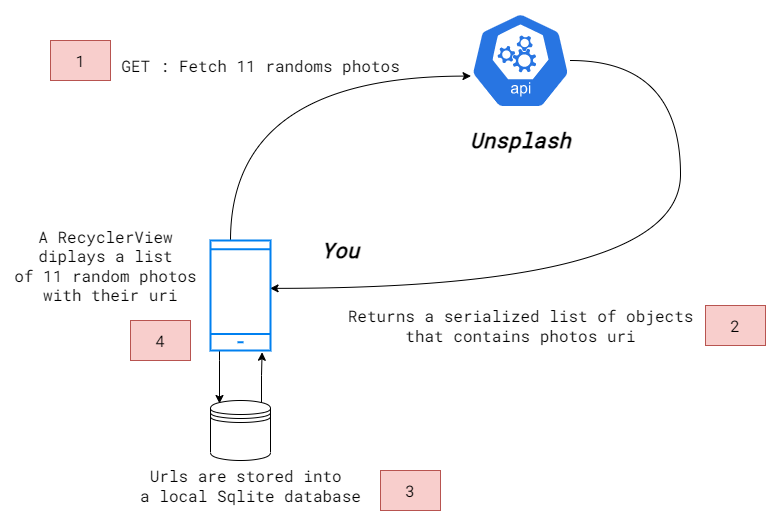

The diagram above was exported from draw.io. Its source (the exported page's mxGraphModel, read from the mxfile embedded in the PNG):
<mxGraphModel dx="1831" dy="581" grid="1" gridSize="10" guides="1" tooltips="1" connect="1" arrows="1" fold="1" page="1" pageScale="1" pageWidth="827" pageHeight="1169" math="0" shadow="0">
  <root>
    <mxCell id="0" />
    <mxCell id="1" parent="0" />
    <mxCell id="5H0cse6Htmo_ZQjLHV0V-8" style="edgeStyle=orthogonalEdgeStyle;curved=1;orthogonalLoop=1;jettySize=auto;html=1;entryX=0.993;entryY=0.435;entryDx=0;entryDy=0;entryPerimeter=0;fontSize=21;" edge="1" parent="1" source="5H0cse6Htmo_ZQjLHV0V-1" target="5H0cse6Htmo_ZQjLHV0V-5">
      <mxGeometry relative="1" as="geometry">
        <Array as="points">
          <mxPoint x="640" y="110" />
          <mxPoint x="640" y="338" />
        </Array>
      </mxGeometry>
    </mxCell>
    <mxCell id="5H0cse6Htmo_ZQjLHV0V-1" value="" style="sketch=0;html=1;dashed=0;whitespace=wrap;fillColor=#2875E2;strokeColor=#ffffff;points=[[0.005,0.63,0],[0.1,0.2,0],[0.9,0.2,0],[0.5,0,0],[0.995,0.63,0],[0.72,0.99,0],[0.5,1,0],[0.28,0.99,0]];verticalLabelPosition=bottom;align=center;verticalAlign=top;shape=mxgraph.kubernetes.icon;prIcon=api" vertex="1" parent="1">
      <mxGeometry x="430" y="50" width="100" height="120" as="geometry" />
    </mxCell>
    <mxCell id="5H0cse6Htmo_ZQjLHV0V-2" value="&lt;font style=&quot;font-size: 21px;&quot; data-font-src=&quot;https://fonts.googleapis.com/css?family=Roboto+Mono&quot; face=&quot;Roboto Mono&quot;&gt;&lt;b&gt;&lt;i&gt;Unsplash&lt;/i&gt;&lt;/b&gt;&lt;/font&gt;" style="text;html=1;align=center;verticalAlign=middle;resizable=0;points=[];autosize=1;strokeColor=none;fillColor=none;" vertex="1" parent="1">
      <mxGeometry x="420" y="170" width="120" height="40" as="geometry" />
    </mxCell>
    <mxCell id="5H0cse6Htmo_ZQjLHV0V-6" style="edgeStyle=orthogonalEdgeStyle;orthogonalLoop=1;jettySize=auto;html=1;entryX=0.005;entryY=0.63;entryDx=0;entryDy=0;entryPerimeter=0;fontSize=21;curved=1;" edge="1" parent="1" source="5H0cse6Htmo_ZQjLHV0V-5" target="5H0cse6Htmo_ZQjLHV0V-1">
      <mxGeometry relative="1" as="geometry">
        <Array as="points">
          <mxPoint x="190" y="126" />
        </Array>
      </mxGeometry>
    </mxCell>
    <mxCell id="5H0cse6Htmo_ZQjLHV0V-15" style="edgeStyle=orthogonalEdgeStyle;orthogonalLoop=1;jettySize=auto;html=1;entryX=0.15;entryY=0.05;entryDx=0;entryDy=0;entryPerimeter=0;fontFamily=Roboto Mono;fontSource=https%3A%2F%2Ffonts.googleapis.com%2Fcss%3Ffamily%3DRoboto%2BMono;fontSize=16;rounded=0;" edge="1" parent="1" source="5H0cse6Htmo_ZQjLHV0V-5" target="5H0cse6Htmo_ZQjLHV0V-14">
      <mxGeometry relative="1" as="geometry">
        <Array as="points">
          <mxPoint x="179" y="410" />
          <mxPoint x="179" y="410" />
        </Array>
      </mxGeometry>
    </mxCell>
    <mxCell id="5H0cse6Htmo_ZQjLHV0V-5" value="" style="html=1;verticalLabelPosition=bottom;align=center;labelBackgroundColor=#ffffff;verticalAlign=top;strokeWidth=2;strokeColor=#0080F0;shadow=0;dashed=0;shape=mxgraph.ios7.icons.smartphone;fontSize=21;" vertex="1" parent="1">
      <mxGeometry x="170" y="290" width="60" height="110" as="geometry" />
    </mxCell>
    <mxCell id="5H0cse6Htmo_ZQjLHV0V-10" value="&lt;font data-font-src=&quot;https://fonts.googleapis.com/css?family=Roboto+Mono&quot; face=&quot;Roboto Mono&quot; style=&quot;font-size: 16px;&quot;&gt;GET : Fetch 11 randoms photos&lt;/font&gt;" style="text;html=1;align=center;verticalAlign=middle;resizable=0;points=[];autosize=1;strokeColor=none;fillColor=none;" vertex="1" parent="1">
      <mxGeometry x="70" y="100" width="300" height="30" as="geometry" />
    </mxCell>
    <mxCell id="5H0cse6Htmo_ZQjLHV0V-12" value="&lt;font data-font-src=&quot;https://fonts.googleapis.com/css?family=Roboto+Mono&quot; face=&quot;Roboto Mono&quot; style=&quot;font-size: 16px;&quot;&gt;Returns a serialized list of objects&lt;br&gt;that contains&amp;nbsp;photos uri&lt;/font&gt;" style="text;html=1;align=center;verticalAlign=middle;resizable=0;points=[];autosize=1;strokeColor=none;fillColor=none;" vertex="1" parent="1">
      <mxGeometry x="295" y="350" width="370" height="50" as="geometry" />
    </mxCell>
    <mxCell id="5H0cse6Htmo_ZQjLHV0V-16" style="edgeStyle=orthogonalEdgeStyle;rounded=0;orthogonalLoop=1;jettySize=auto;html=1;exitX=0.85;exitY=0.05;exitDx=0;exitDy=0;exitPerimeter=0;entryX=0.86;entryY=1.016;entryDx=0;entryDy=0;entryPerimeter=0;fontFamily=Roboto Mono;fontSource=https%3A%2F%2Ffonts.googleapis.com%2Fcss%3Ffamily%3DRoboto%2BMono;fontSize=16;" edge="1" parent="1" source="5H0cse6Htmo_ZQjLHV0V-14" target="5H0cse6Htmo_ZQjLHV0V-5">
      <mxGeometry relative="1" as="geometry" />
    </mxCell>
    <mxCell id="5H0cse6Htmo_ZQjLHV0V-14" value="" style="shape=datastore;whiteSpace=wrap;html=1;fontFamily=Roboto Mono;fontSource=https%3A%2F%2Ffonts.googleapis.com%2Fcss%3Ffamily%3DRoboto%2BMono;fontSize=16;" vertex="1" parent="1">
      <mxGeometry x="170" y="450" width="60" height="60" as="geometry" />
    </mxCell>
    <mxCell id="5H0cse6Htmo_ZQjLHV0V-17" value="&lt;font data-font-src=&quot;https://fonts.googleapis.com/css?family=Roboto+Mono&quot; face=&quot;Roboto Mono&quot; style=&quot;font-size: 16px;&quot;&gt;Urls are stored into&amp;nbsp;&lt;br&gt;a local Sqlite database&lt;br&gt;&lt;/font&gt;" style="text;html=1;align=center;verticalAlign=middle;resizable=0;points=[];autosize=1;strokeColor=none;fillColor=none;" vertex="1" parent="1">
      <mxGeometry x="90" y="510" width="240" height="50" as="geometry" />
    </mxCell>
    <mxCell id="5H0cse6Htmo_ZQjLHV0V-18" value="1" style="rounded=0;whiteSpace=wrap;html=1;fontFamily=Roboto Mono;fontSource=https%3A%2F%2Ffonts.googleapis.com%2Fcss%3Ffamily%3DRoboto%2BMono;fontSize=16;fillColor=#f8cecc;strokeColor=#b85450;" vertex="1" parent="1">
      <mxGeometry x="10" y="90" width="60" height="40" as="geometry" />
    </mxCell>
    <mxCell id="5H0cse6Htmo_ZQjLHV0V-19" value="2" style="rounded=0;whiteSpace=wrap;html=1;fontFamily=Roboto Mono;fontSource=https%3A%2F%2Ffonts.googleapis.com%2Fcss%3Ffamily%3DRoboto%2BMono;fontSize=16;fillColor=#f8cecc;strokeColor=#b85450;" vertex="1" parent="1">
      <mxGeometry x="665" y="355" width="60" height="40" as="geometry" />
    </mxCell>
    <mxCell id="5H0cse6Htmo_ZQjLHV0V-20" value="3" style="rounded=0;whiteSpace=wrap;html=1;fontFamily=Roboto Mono;fontSource=https%3A%2F%2Ffonts.googleapis.com%2Fcss%3Ffamily%3DRoboto%2BMono;fontSize=16;fillColor=#f8cecc;strokeColor=#b85450;" vertex="1" parent="1">
      <mxGeometry x="340" y="520" width="60" height="40" as="geometry" />
    </mxCell>
    <mxCell id="5H0cse6Htmo_ZQjLHV0V-21" value="4" style="rounded=0;whiteSpace=wrap;html=1;fontFamily=Roboto Mono;fontSource=https%3A%2F%2Ffonts.googleapis.com%2Fcss%3Ffamily%3DRoboto%2BMono;fontSize=16;fillColor=#f8cecc;strokeColor=#b85450;" vertex="1" parent="1">
      <mxGeometry x="90" y="370" width="60" height="40" as="geometry" />
    </mxCell>
    <mxCell id="5H0cse6Htmo_ZQjLHV0V-22" value="&lt;font face=&quot;Roboto Mono&quot;&gt;&lt;span style=&quot;font-size: 16px;&quot;&gt;A RecyclerView &lt;br&gt;diplays a list&lt;br&gt;of 11 random photos&lt;br&gt;&amp;nbsp;with their uri&lt;/span&gt;&lt;/font&gt;" style="text;html=1;align=center;verticalAlign=middle;resizable=0;points=[];autosize=1;strokeColor=none;fillColor=none;" vertex="1" parent="1">
      <mxGeometry x="-40" y="270" width="210" height="90" as="geometry" />
    </mxCell>
    <mxCell id="5H0cse6Htmo_ZQjLHV0V-23" value="&lt;font style=&quot;font-size: 21px;&quot; data-font-src=&quot;https://fonts.googleapis.com/css?family=Roboto+Mono&quot; face=&quot;Roboto Mono&quot;&gt;&lt;b&gt;&lt;i&gt;You&lt;/i&gt;&lt;/b&gt;&lt;/font&gt;" style="text;html=1;align=center;verticalAlign=middle;resizable=0;points=[];autosize=1;strokeColor=none;fillColor=none;" vertex="1" parent="1">
      <mxGeometry x="270" y="280" width="60" height="40" as="geometry" />
    </mxCell>
  </root>
</mxGraphModel>